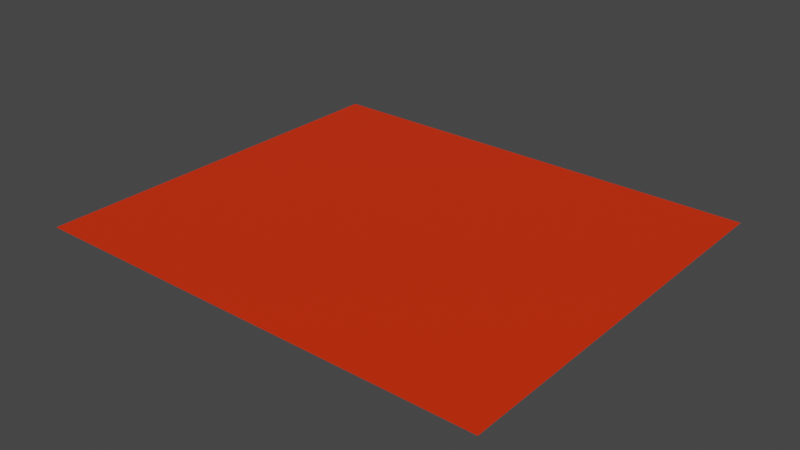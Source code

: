 # Source: FirstRoomFloor.blend  (saved by Blender 3.2.14; exported with 4.5.12 LTS)
import bpy
from mathutils import Matrix  # noqa: F401  (used for matrix-valued properties, if any)

bpy.ops.wm.read_factory_settings(use_empty=True)
scene = bpy.context.scene
scene.name = 'Scene'

# ---- collections
col_collection = bpy.data.collections.new('Collection'); scene.collection.children.link(col_collection)

# ---- materials (node trees are filled in below, after node groups)
mat_walls = bpy.data.materials.new('Walls')
mat_walls.use_transparent_shadow = False
mat_floor = bpy.data.materials.new('Floor')
mat_floor.use_transparent_shadow = False
mat_front = bpy.data.materials.new('Front')
mat_front.use_transparent_shadow = False

# ---- material node trees
mat_walls.use_nodes = True; mat_walls.node_tree.nodes.clear()
_N = mat_walls.node_tree.nodes; _L = mat_walls.node_tree.links
n0 = _N.new('ShaderNodeBsdfPrincipled'); n0.name = 'Principled BSDF'; n0.location = (10, 300)
n0.distribution = 'GGX'
n0.subsurface_method = 'RANDOM_WALK_SKIN'
n0.inputs[3].default_value = 1.45
n0.inputs[27].default_value = (0.0, 0.0, 0.0, 1.0)
n0.inputs[28].default_value = 1.0
n1 = _N.new('ShaderNodeOutputMaterial'); n1.name = 'Material Output'; n1.location = (300, 300)
_L.new(n0.outputs[0], n1.inputs[0])
n1.is_active_output = True
mat_floor.use_nodes = True; mat_floor.node_tree.nodes.clear()
_N = mat_floor.node_tree.nodes; _L = mat_floor.node_tree.links
n0 = _N.new('ShaderNodeBsdfPrincipled'); n0.name = 'Principled BSDF'; n0.location = (10, 300)
n0.distribution = 'GGX'
n0.subsurface_method = 'RANDOM_WALK_SKIN'
n0.inputs[0].default_value = (0.8, 0.0292, 0.0, 1.0)
n0.inputs[3].default_value = 1.45
n0.inputs[27].default_value = (0.0, 0.0, 0.0, 1.0)
n0.inputs[28].default_value = 1.0
n1 = _N.new('ShaderNodeOutputMaterial'); n1.name = 'Material Output'; n1.location = (300, 300)
_L.new(n0.outputs[0], n1.inputs[0])
n1.is_active_output = True
mat_front.use_nodes = True; mat_front.node_tree.nodes.clear()
_N = mat_front.node_tree.nodes; _L = mat_front.node_tree.links
n0 = _N.new('ShaderNodeBsdfPrincipled'); n0.name = 'Principled BSDF'; n0.location = (10, 300)
n0.distribution = 'GGX'
n0.subsurface_method = 'RANDOM_WALK_SKIN'
n0.inputs[3].default_value = 1.45
n0.inputs[27].default_value = (0.0, 0.0, 0.0, 1.0)
n0.inputs[28].default_value = 1.0
n1 = _N.new('ShaderNodeOutputMaterial'); n1.name = 'Material Output'; n1.location = (300, 300)
_L.new(n0.outputs[0], n1.inputs[0])
n1.is_active_output = True

# ---- world
world_world = bpy.data.worlds.new('World'); scene.world = world_world
world_world.use_nodes = True; world_world.node_tree.nodes.clear()
_N = world_world.node_tree.nodes; _L = world_world.node_tree.links
n0 = _N.new('ShaderNodeOutputWorld'); n0.name = 'World Output'; n0.location = (300, 300)
n1 = _N.new('ShaderNodeBackground'); n1.name = 'Background'; n1.location = (10, 300)
n1.inputs[0].default_value = (0.05088, 0.05088, 0.05088, 1.0)
_L.new(n1.outputs[0], n0.inputs[0])
n0.is_active_output = True
world_world.color = (0.05088, 0.05088, 0.05088)
world_world.use_sun_shadow = False
world_world.sun_shadow_jitter_overblur = 0.0

# ---- meshes
me_cube = bpy.data.meshes.new('Cube')
me_cube.from_pydata([(-3.169, -2.72, -1.192e-07), (3.171, -2.72, -1.192e-07), (-3.169, 2.724, -1.192e-07), (3.171, 2.716, -1.192e-07)], [], [(0, 1, 3, 2)])
me_cube.polygons.foreach_set('material_index', [1])
_uv = me_cube.uv_layers.new(name='UVMap')
_uv.uv.foreach_set('vector', [0.3971, 0.4625, 0.3971, 0.0, 0.7936, 0.0, 0.7942, 0.4625])
me_cube.materials.append(mat_walls)
me_cube.materials.append(mat_floor)
me_cube.materials.append(mat_front)
me_cube.use_mirror_vertex_groups = False
me_cube.update()

# ---- objects
ob_cube = bpy.data.objects.new('Cube', me_cube)

# ---- transforms, parenting, visibility, modifiers, constraints
ob_cube.location = (6.197, 0.1712, 2.848)
ob_cube.lock_rotations_4d = False
ob_cube.empty_display_type = 'ARROWS'
ob_cube.lineart.crease_threshold = 0.0

# ---- collection membership
col_collection.objects.link(ob_cube)

# ---- scene / render settings (as saved in the file)
scene.frame_start = 1; scene.frame_end = 250; scene.frame_set(1)
scene.render.engine = 'BLENDER_EEVEE_NEXT'
scene.cycles.sampling_pattern = 'TABULATED_SOBOL'
scene.cycles.use_light_tree = False
scene.view_settings.view_transform = 'Filmic'
bpy.context.view_layer.update()

# ---- added for rendering (the .blend has no active camera and no usable light): camera, sun
cam_auto = bpy.data.cameras.new('AutoCamera')
cam_auto.lens = 50.0
cam_auto.sensor_width = 36.0
cam_auto.clip_end = 1000.0
ob_auto_camera = bpy.data.objects.new('AutoCamera', cam_auto)
scene.collection.objects.link(ob_auto_camera)
ob_auto_camera.location = (13.9286, -9.10435, 9.03246)
ob_auto_camera.rotation_euler = (1.09748, -7.21219e-08, 0.694738)
scene.camera = ob_auto_camera
light_auto_sun = bpy.data.lights.new('AutoSun', 'SUN')
light_auto_sun.energy = 3.0
light_auto_sun.angle = 0.0523599
ob_auto_sun = bpy.data.objects.new('AutoSun', light_auto_sun)
scene.collection.objects.link(ob_auto_sun)
ob_auto_sun.rotation_euler = (0.872665, 0.174533, 0.523599)
bpy.context.view_layer.update()
